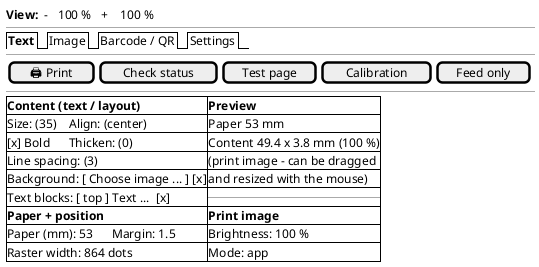

The diagram above was rendered by PlantUML. Its source (embedded in the PNG):
@startsalt
{
  <b>View:</b>  -   100 %   +    100 %
  --
  {/ <b>Text</b> | Image | Barcode / QR | Settings }
  --
  { [ 🖨 Print ] | [ Check status ] | [ Test page ] | [ Calibration ] | [ Feed only ] }
  --
  {#
     <b>Content (text / layout)</b>          | <b>Preview</b>
     Size: (35)    Align: (center)           | Paper 53 mm
     [x] Bold      Thicken: (0)              | Content 49.4 x 3.8 mm (100 %)
     Line spacing: (3)                       | (print image - can be dragged
     Background: [ Choose image ... ] [x]    |  and resized with the mouse)
     Text blocks: [ top ] Text ...  [x]      |
     --
     <b>Paper + position</b>                 | <b>Print image</b>
     Paper (mm): 53      Margin: 1.5         | Brightness: 100 %
     Raster width: 864 dots                  | Mode: app
  }
}
@endsalt